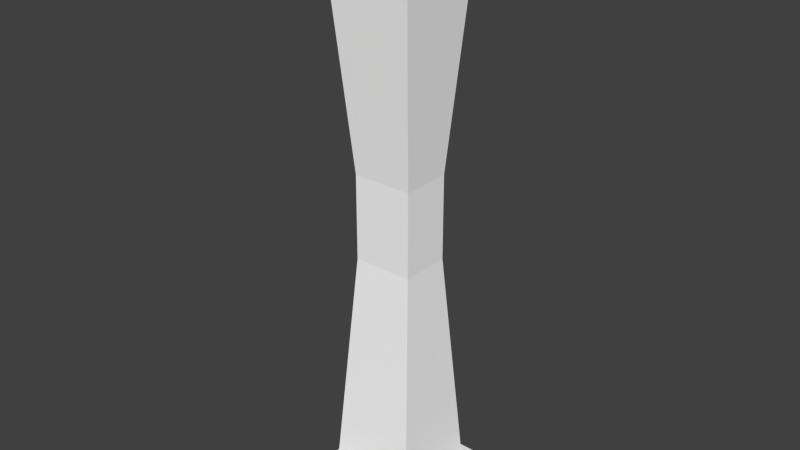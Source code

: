 # Source: post.blend  (saved by Blender 2.69.0; exported with 4.5.12 LTS)
import bpy
from mathutils import Matrix  # noqa: F401  (used for matrix-valued properties, if any)

bpy.ops.wm.read_factory_settings(use_empty=True)
scene = bpy.context.scene
scene.name = 'Scene'

# ---- collections
col_collection_1 = bpy.data.collections.new('Collection 1'); scene.collection.children.link(col_collection_1)

# ---- materials (node trees are filled in below, after node groups)
mat_lambert4 = bpy.data.materials.new('lambert4')
mat_lambert4.alpha_threshold = 0.0
mat_lambert4.use_transparent_shadow = False
mat_lambert4.diffuse_color = (1.0, 1.0, 1.0, 1.0)
mat_lambert4.roughness = 0.5
mat_lambert4.line_color = (0.0, 0.0, 0.0, 1.0)

# ---- material node trees

# ---- world
world_world = bpy.data.worlds.new('World'); scene.world = world_world
world_world.color = (0.05088, 0.05088, 0.05088)
world_world.use_sun_shadow = False
world_world.sun_shadow_jitter_overblur = 0.0
world_world.cycles.sampling_method = 'MANUAL'
world_world.cycles.sample_map_resolution = 256

# ---- meshes
me_untitled = bpy.data.meshes.new('Untitled')
me_untitled.from_pydata([(-2.119, -6.979, 2.159), (2.119, -6.979, 2.159), (-2.155, 7.0, 2.07), (2.155, 7.0, 2.07), (-2.155, 7.0, -2.07), (2.155, 7.0, -2.07), (-2.119, -6.979, -2.159), (2.119, -6.979, -2.159), (2.155, 6.567, 2.07), (-2.155, 6.567, 2.07), (-2.155, 6.567, -2.07), (2.155, 6.567, -2.07), (1.453, 6.494, 1.473), (-1.453, 6.494, 1.473), (-1.453, 6.494, -1.473), (1.453, 6.494, -1.473), (0.9711, 1.193, 0.8118), (-0.9711, 1.193, 0.8118), (-0.9711, 1.193, -0.8118), (0.9711, 1.193, -0.8118), (2.119, -6.491, 2.159), (-2.119, -6.491, 2.159), (-2.119, -6.491, -2.159), (2.119, -6.491, -2.159), (1.453, -6.461, 1.473), (-1.453, -6.461, 1.473), (-1.453, -6.461, -1.473), (1.453, -6.461, -1.473), (0.9711, -0.8141, 0.8118), (-0.9711, -0.8141, 0.8118), (-0.9711, -0.8141, -0.8118), (0.9711, -0.8141, -0.8118)], [], [(0, 1, 20, 21), (2, 3, 5, 4), (22, 23, 7, 6), (6, 7, 1, 0), (1, 7, 23, 20), (6, 0, 21, 22), (9, 8, 3, 2), (10, 9, 2, 4), (4, 5, 11, 10), (8, 11, 5, 3), (13, 12, 8, 9), (14, 13, 9, 10), (10, 11, 15, 14), (12, 15, 11, 8), (17, 16, 12, 13), (18, 17, 13, 14), (14, 15, 19, 18), (16, 19, 15, 12), (21, 20, 24, 25), (22, 21, 25, 26), (26, 27, 23, 22), (20, 23, 27, 24), (25, 24, 28, 29), (26, 25, 29, 30), (30, 31, 27, 26), (24, 27, 31, 28), (29, 28, 16, 17), (30, 29, 17, 18), (18, 19, 31, 30), (28, 31, 19, 16)])
_uv = me_untitled.uv_layers.new(name='UVMap')
_uv.uv.foreach_set('vector', [0.4354, 0.2777, 0.3518, 0.1624, 0.3723, 0.1582, 0.4425, 0.2588, 0.4368, -0.007546, 0.612, 0.02094, 0.5847, 0.1893, 0.4094, 0.1608, 0.5749, 0.2599, 0.6755, 0.1289, 0.6911, 0.1412, 0.5844, 0.2765, 0.4808, 0.005633, 0.6241, 0.07077, 0.5577, 0.2167, 0.4145, 0.1516, 0.3518, 0.1624, 0.4017, 0.006748, 0.4238, 0.01445, 0.3723, 0.1582, 0.5844, 0.2765, 0.4354, 0.2777, 0.4425, 0.2588, 0.5749, 0.2599, 0.4807, 0.2671, 0.6226, 0.219, 0.6367, 0.2316, 0.4802, 0.2872, 0.3744, 0.1891, 0.4807, 0.2671, 0.4802, 0.2872, 0.3566, 0.1994, 0.3566, 0.1994, 0.3533, 0.01853, 0.3764, 0.01862, 0.3744, 0.1891, 0.6226, 0.219, 0.6796, 0.05185, 0.6977, 0.05824, 0.6367, 0.2316, 0.4901, 0.2371, 0.5969, 0.1975, 0.6226, 0.219, 0.4807, 0.2671, 0.3985, 0.1746, 0.4901, 0.2371, 0.4807, 0.2671, 0.3744, 0.1891, 0.3744, 0.1891, 0.3764, 0.01862, 0.4016, 0.04948, 0.3985, 0.1746, 0.5969, 0.1975, 0.6318, 0.07023, 0.6796, 0.05185, 0.6226, 0.219, 0.489, 0.6293, 0.8061, 0.615, 0.7994, 1.229, 0.4957, 1.246, 0.2043, 0.6326, 0.489, 0.6293, 0.4957, 1.246, 0.1977, 1.221, 0.1977, 1.221, -0.08629, 1.154, -0.09558, 0.6215, 0.2043, 0.6326, 0.8061, 0.615, 1.11, 0.5907, 1.117, 1.152, 0.7994, 1.229, 0.4425, 0.2588, 0.3723, 0.1582, 0.3983, 0.1551, 0.4576, 0.2341, 0.5749, 0.2599, 0.4425, 0.2588, 0.4576, 0.2341, 0.5613, 0.2316, 0.5613, 0.2316, 0.6278, 0.134, 0.6755, 0.1289, 0.5749, 0.2599, 0.3723, 0.1582, 0.4238, 0.01445, 0.4386, 0.04839, 0.3983, 0.1551, 0.5037, -0.2754, 0.7991, -0.2499, 0.8028, 0.3755, 0.4866, 0.3794, 0.1954, -0.2589, 0.5037, -0.2754, 0.4866, 0.3794, 0.2025, 0.3912, 0.2025, 0.3912, -0.1003, 0.4147, -0.1171, -0.1892, 0.1954, -0.2589, 0.7991, -0.2499, 1.088, -0.1836, 1.103, 0.3833, 0.8028, 0.3755, 0.4866, 0.3794, 0.8028, 0.3755, 0.8061, 0.615, 0.489, 0.6293, 0.2025, 0.3912, 0.4866, 0.3794, 0.489, 0.6293, 0.2043, 0.6326, 0.2043, 0.6326, -0.09558, 0.6215, -0.1003, 0.4147, 0.2025, 0.3912, 0.8028, 0.3755, 1.103, 0.3833, 1.11, 0.5907, 0.8061, 0.615])
me_untitled.materials.append(mat_lambert4)
me_untitled.use_remesh_preserve_volume = False
me_untitled.use_remesh_preserve_attributes = False
me_untitled.use_mirror_vertex_groups = False
me_untitled.update()

# ---- objects
ob_pcube1 = bpy.data.objects.new('pCube1', me_untitled)

# ---- transforms, parenting, visibility, modifiers, constraints
ob_pcube1.location = (0.08713, 0.1832, 9.998)
ob_pcube1.rotation_euler = (1.571, -0.0, 0.0)
ob_pcube1.scale = (1.0, 1.37, 1.0)
ob_pcube1.color = (0.8, 0.8, 0.8, 1.0)
ob_pcube1.lineart.crease_threshold = 0.0

# ---- collection membership
col_collection_1.objects.link(ob_pcube1)

# ---- scene / render settings (as saved in the file)
scene.frame_start = 1; scene.frame_end = 250; scene.frame_set(1)
scene.render.engine = 'BLENDER_EEVEE_NEXT'
scene.render.image_settings.compression = 90
scene.render.resolution_percentage = 50
scene.render.dither_intensity = 0.0
scene.cycles.use_denoising = False
scene.cycles.samples = 10
scene.cycles.sampling_pattern = 'TABULATED_SOBOL'
scene.cycles.light_sampling_threshold = 0.0
scene.cycles.use_adaptive_sampling = False
scene.cycles.use_light_tree = False
scene.cycles.blur_glossy = 0.0
scene.cycles.volume_bounces = 1
scene.cycles.pixel_filter_type = 'GAUSSIAN'
scene.cycles.sample_clamp_indirect = 0.0
scene.view_settings.view_transform = 'Standard'
bpy.context.view_layer.update()

# ---- added for rendering (the .blend has no active camera and no usable light): camera, sun
cam_auto = bpy.data.cameras.new('AutoCamera')
cam_auto.lens = 50.0
cam_auto.sensor_width = 36.0
cam_auto.clip_end = 1000.0
ob_auto_camera = bpy.data.objects.new('AutoCamera', cam_auto)
scene.collection.objects.link(ob_auto_camera)
ob_auto_camera.location = (18.6884, -22.1383, 24.8935)
ob_auto_camera.rotation_euler = (1.09748, -7.21219e-08, 0.694738)
scene.camera = ob_auto_camera
light_auto_sun = bpy.data.lights.new('AutoSun', 'SUN')
light_auto_sun.energy = 3.0
light_auto_sun.angle = 0.0523599
ob_auto_sun = bpy.data.objects.new('AutoSun', light_auto_sun)
scene.collection.objects.link(ob_auto_sun)
ob_auto_sun.rotation_euler = (0.872665, 0.174533, 0.523599)
bpy.context.view_layer.update()
